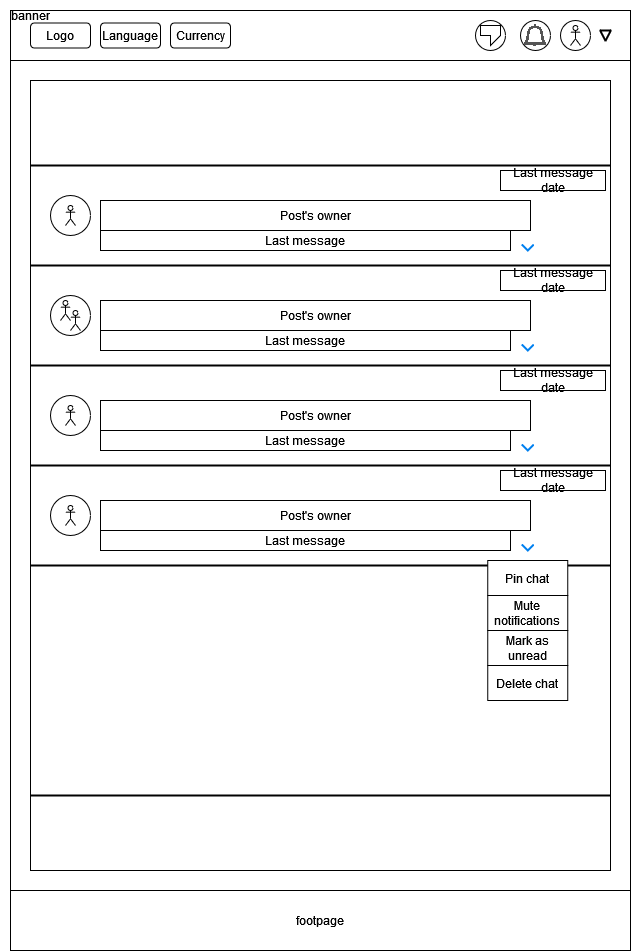

The diagram above was exported from draw.io. Its source (the exported page's mxGraphModel, read from the mxfile embedded in the PNG):
<mxGraphModel dx="2074" dy="1106" grid="1" gridSize="10" guides="1" tooltips="1" connect="1" arrows="1" fold="1" page="1" pageScale="1" pageWidth="827" pageHeight="1169" math="0" shadow="0">
  <root>
    <mxCell id="p-HwNwvmm2BFCQfwfRhE-0" />
    <mxCell id="p-HwNwvmm2BFCQfwfRhE-1" parent="p-HwNwvmm2BFCQfwfRhE-0" />
    <mxCell id="iKKoez3JMex1XQjdR-XG-0" value="" style="rounded=0;whiteSpace=wrap;html=1;" parent="p-HwNwvmm2BFCQfwfRhE-1" vertex="1">
      <mxGeometry x="90" y="90" width="620" height="940" as="geometry" />
    </mxCell>
    <mxCell id="iKKoez3JMex1XQjdR-XG-1" value="" style="rounded=0;whiteSpace=wrap;html=1;" parent="p-HwNwvmm2BFCQfwfRhE-1" vertex="1">
      <mxGeometry x="90" y="90" width="620" height="50" as="geometry" />
    </mxCell>
    <mxCell id="iKKoez3JMex1XQjdR-XG-2" value="footpage" style="rounded=0;whiteSpace=wrap;html=1;" parent="p-HwNwvmm2BFCQfwfRhE-1" vertex="1">
      <mxGeometry x="90" y="970" width="620" height="60" as="geometry" />
    </mxCell>
    <mxCell id="iKKoez3JMex1XQjdR-XG-3" value="" style="ellipse;whiteSpace=wrap;html=1;aspect=fixed;" parent="p-HwNwvmm2BFCQfwfRhE-1" vertex="1">
      <mxGeometry x="640" y="100" width="30" height="30" as="geometry" />
    </mxCell>
    <mxCell id="iKKoez3JMex1XQjdR-XG-4" value="" style="strokeWidth=2;html=1;shape=mxgraph.flowchart.merge_or_storage;whiteSpace=wrap;" parent="p-HwNwvmm2BFCQfwfRhE-1" vertex="1">
      <mxGeometry x="680" y="110" width="10" height="10" as="geometry" />
    </mxCell>
    <mxCell id="iKKoez3JMex1XQjdR-XG-5" style="edgeStyle=orthogonalEdgeStyle;rounded=0;orthogonalLoop=1;jettySize=auto;html=1;exitX=0.5;exitY=1;exitDx=0;exitDy=0;" parent="p-HwNwvmm2BFCQfwfRhE-1" edge="1">
      <mxGeometry relative="1" as="geometry">
        <mxPoint x="655" y="167" as="sourcePoint" />
        <mxPoint x="655" y="167" as="targetPoint" />
      </mxGeometry>
    </mxCell>
    <mxCell id="iKKoez3JMex1XQjdR-XG-6" value="" style="shape=umlActor;verticalLabelPosition=bottom;verticalAlign=top;html=1;outlineConnect=0;" parent="p-HwNwvmm2BFCQfwfRhE-1" vertex="1">
      <mxGeometry x="650" y="105" width="10" height="20" as="geometry" />
    </mxCell>
    <mxCell id="iKKoez3JMex1XQjdR-XG-7" value="" style="ellipse;whiteSpace=wrap;html=1;aspect=fixed;" parent="p-HwNwvmm2BFCQfwfRhE-1" vertex="1">
      <mxGeometry x="555" y="100" width="30" height="30" as="geometry" />
    </mxCell>
    <mxCell id="iKKoez3JMex1XQjdR-XG-8" value="" style="shape=callout;whiteSpace=wrap;html=1;perimeter=calloutPerimeter;position2=0.5;size=10;position=0.5;" parent="p-HwNwvmm2BFCQfwfRhE-1" vertex="1">
      <mxGeometry x="560" y="105" width="20" height="20" as="geometry" />
    </mxCell>
    <mxCell id="iKKoez3JMex1XQjdR-XG-9" value="Logo" style="rounded=1;whiteSpace=wrap;html=1;" parent="p-HwNwvmm2BFCQfwfRhE-1" vertex="1">
      <mxGeometry x="110" y="102.5" width="60" height="25" as="geometry" />
    </mxCell>
    <mxCell id="iKKoez3JMex1XQjdR-XG-10" value="Language" style="rounded=1;whiteSpace=wrap;html=1;" parent="p-HwNwvmm2BFCQfwfRhE-1" vertex="1">
      <mxGeometry x="180" y="102.5" width="60" height="25" as="geometry" />
    </mxCell>
    <mxCell id="iKKoez3JMex1XQjdR-XG-11" value="Currency" style="rounded=1;whiteSpace=wrap;html=1;" parent="p-HwNwvmm2BFCQfwfRhE-1" vertex="1">
      <mxGeometry x="250" y="102.5" width="60" height="25" as="geometry" />
    </mxCell>
    <mxCell id="iKKoez3JMex1XQjdR-XG-12" value="" style="ellipse;whiteSpace=wrap;html=1;aspect=fixed;" parent="p-HwNwvmm2BFCQfwfRhE-1" vertex="1">
      <mxGeometry x="600" y="100" width="30" height="30" as="geometry" />
    </mxCell>
    <mxCell id="iKKoez3JMex1XQjdR-XG-13" value="" style="shape=image;verticalLabelPosition=bottom;labelBackgroundColor=default;verticalAlign=top;aspect=fixed;imageAspect=0;image=data:image/png,(base64 omitted: 39564 chars);" parent="p-HwNwvmm2BFCQfwfRhE-1" vertex="1">
      <mxGeometry x="601.25" y="101.25" width="27.5" height="27.5" as="geometry" />
    </mxCell>
    <mxCell id="iKKoez3JMex1XQjdR-XG-14" value="&lt;div&gt;banner&lt;/div&gt;" style="text;html=1;strokeColor=none;fillColor=none;align=center;verticalAlign=middle;whiteSpace=wrap;rounded=0;" parent="p-HwNwvmm2BFCQfwfRhE-1" vertex="1">
      <mxGeometry x="80" y="80" width="60" height="30" as="geometry" />
    </mxCell>
    <mxCell id="iKKoez3JMex1XQjdR-XG-15" value="" style="rounded=0;whiteSpace=wrap;html=1;" parent="p-HwNwvmm2BFCQfwfRhE-1" vertex="1">
      <mxGeometry x="110" y="160" width="580" height="790" as="geometry" />
    </mxCell>
    <mxCell id="iKKoez3JMex1XQjdR-XG-16" value="" style="line;strokeWidth=2;html=1;" parent="p-HwNwvmm2BFCQfwfRhE-1" vertex="1">
      <mxGeometry x="110" y="240" width="580" height="10" as="geometry" />
    </mxCell>
    <mxCell id="iKKoez3JMex1XQjdR-XG-17" value="" style="line;strokeWidth=2;html=1;" parent="p-HwNwvmm2BFCQfwfRhE-1" vertex="1">
      <mxGeometry x="110" y="340" width="580" height="10" as="geometry" />
    </mxCell>
    <mxCell id="iKKoez3JMex1XQjdR-XG-18" value="" style="line;strokeWidth=2;html=1;" parent="p-HwNwvmm2BFCQfwfRhE-1" vertex="1">
      <mxGeometry x="110" y="440" width="580" height="10" as="geometry" />
    </mxCell>
    <mxCell id="iKKoez3JMex1XQjdR-XG-19" value="" style="line;strokeWidth=2;html=1;" parent="p-HwNwvmm2BFCQfwfRhE-1" vertex="1">
      <mxGeometry x="110" y="540" width="580" height="10" as="geometry" />
    </mxCell>
    <mxCell id="iKKoez3JMex1XQjdR-XG-20" value="" style="ellipse;whiteSpace=wrap;html=1;aspect=fixed;" parent="p-HwNwvmm2BFCQfwfRhE-1" vertex="1">
      <mxGeometry x="130" y="275" width="40" height="40" as="geometry" />
    </mxCell>
    <mxCell id="iKKoez3JMex1XQjdR-XG-21" value="" style="line;strokeWidth=2;html=1;" parent="p-HwNwvmm2BFCQfwfRhE-1" vertex="1">
      <mxGeometry x="110" y="640" width="580" height="10" as="geometry" />
    </mxCell>
    <mxCell id="iKKoez3JMex1XQjdR-XG-22" value="" style="shape=umlActor;verticalLabelPosition=bottom;verticalAlign=top;html=1;outlineConnect=0;" parent="p-HwNwvmm2BFCQfwfRhE-1" vertex="1">
      <mxGeometry x="145" y="285" width="10" height="20" as="geometry" />
    </mxCell>
    <mxCell id="iKKoez3JMex1XQjdR-XG-23" value="Post's owner" style="rounded=0;whiteSpace=wrap;html=1;" parent="p-HwNwvmm2BFCQfwfRhE-1" vertex="1">
      <mxGeometry x="180" y="280" width="430" height="30" as="geometry" />
    </mxCell>
    <mxCell id="iKKoez3JMex1XQjdR-XG-24" value="Last message date" style="rounded=0;whiteSpace=wrap;html=1;" parent="p-HwNwvmm2BFCQfwfRhE-1" vertex="1">
      <mxGeometry x="580" y="250" width="105" height="20" as="geometry" />
    </mxCell>
    <mxCell id="iKKoez3JMex1XQjdR-XG-25" value="Last message" style="rounded=0;whiteSpace=wrap;html=1;" parent="p-HwNwvmm2BFCQfwfRhE-1" vertex="1">
      <mxGeometry x="180" y="310" width="410" height="20" as="geometry" />
    </mxCell>
    <mxCell id="iKKoez3JMex1XQjdR-XG-26" value="" style="html=1;verticalLabelPosition=bottom;labelBackgroundColor=#ffffff;verticalAlign=top;shadow=0;dashed=0;strokeWidth=2;shape=mxgraph.ios7.misc.down;strokeColor=#0080f0;" parent="p-HwNwvmm2BFCQfwfRhE-1" vertex="1">
      <mxGeometry x="601.25" y="324" width="12" height="6" as="geometry" />
    </mxCell>
    <mxCell id="iKKoez3JMex1XQjdR-XG-27" value="Pin chat" style="rounded=0;whiteSpace=wrap;html=1;" parent="p-HwNwvmm2BFCQfwfRhE-1" vertex="1">
      <mxGeometry x="567.25" y="640" width="80" height="35" as="geometry" />
    </mxCell>
    <mxCell id="iKKoez3JMex1XQjdR-XG-28" value="Mute notifications" style="rounded=0;whiteSpace=wrap;html=1;" parent="p-HwNwvmm2BFCQfwfRhE-1" vertex="1">
      <mxGeometry x="567.25" y="675" width="80" height="35" as="geometry" />
    </mxCell>
    <mxCell id="iKKoez3JMex1XQjdR-XG-29" value="Mark as unread" style="rounded=0;whiteSpace=wrap;html=1;" parent="p-HwNwvmm2BFCQfwfRhE-1" vertex="1">
      <mxGeometry x="567.25" y="710" width="80" height="35" as="geometry" />
    </mxCell>
    <mxCell id="iKKoez3JMex1XQjdR-XG-30" value="Delete chat" style="rounded=0;whiteSpace=wrap;html=1;" parent="p-HwNwvmm2BFCQfwfRhE-1" vertex="1">
      <mxGeometry x="567.25" y="745" width="80" height="35" as="geometry" />
    </mxCell>
    <mxCell id="iKKoez3JMex1XQjdR-XG-31" value="" style="line;strokeWidth=2;html=1;" parent="p-HwNwvmm2BFCQfwfRhE-1" vertex="1">
      <mxGeometry x="110" y="870" width="580" height="10" as="geometry" />
    </mxCell>
    <mxCell id="iKKoez3JMex1XQjdR-XG-32" value="" style="ellipse;whiteSpace=wrap;html=1;aspect=fixed;" parent="p-HwNwvmm2BFCQfwfRhE-1" vertex="1">
      <mxGeometry x="130" y="375" width="40" height="40" as="geometry" />
    </mxCell>
    <mxCell id="iKKoez3JMex1XQjdR-XG-33" value="" style="shape=umlActor;verticalLabelPosition=bottom;verticalAlign=top;html=1;outlineConnect=0;" parent="p-HwNwvmm2BFCQfwfRhE-1" vertex="1">
      <mxGeometry x="140" y="380" width="10" height="20" as="geometry" />
    </mxCell>
    <mxCell id="iKKoez3JMex1XQjdR-XG-34" value="Post's owner" style="rounded=0;whiteSpace=wrap;html=1;" parent="p-HwNwvmm2BFCQfwfRhE-1" vertex="1">
      <mxGeometry x="180" y="380" width="430" height="30" as="geometry" />
    </mxCell>
    <mxCell id="iKKoez3JMex1XQjdR-XG-35" value="Last message date" style="rounded=0;whiteSpace=wrap;html=1;" parent="p-HwNwvmm2BFCQfwfRhE-1" vertex="1">
      <mxGeometry x="580" y="350" width="105" height="20" as="geometry" />
    </mxCell>
    <mxCell id="iKKoez3JMex1XQjdR-XG-36" value="Last message" style="rounded=0;whiteSpace=wrap;html=1;" parent="p-HwNwvmm2BFCQfwfRhE-1" vertex="1">
      <mxGeometry x="180" y="410" width="410" height="20" as="geometry" />
    </mxCell>
    <mxCell id="iKKoez3JMex1XQjdR-XG-37" value="" style="html=1;verticalLabelPosition=bottom;labelBackgroundColor=#ffffff;verticalAlign=top;shadow=0;dashed=0;strokeWidth=2;shape=mxgraph.ios7.misc.down;strokeColor=#0080f0;" parent="p-HwNwvmm2BFCQfwfRhE-1" vertex="1">
      <mxGeometry x="601.25" y="424" width="12" height="6" as="geometry" />
    </mxCell>
    <mxCell id="iKKoez3JMex1XQjdR-XG-38" value="" style="ellipse;whiteSpace=wrap;html=1;aspect=fixed;" parent="p-HwNwvmm2BFCQfwfRhE-1" vertex="1">
      <mxGeometry x="130" y="475" width="40" height="40" as="geometry" />
    </mxCell>
    <mxCell id="iKKoez3JMex1XQjdR-XG-39" value="" style="shape=umlActor;verticalLabelPosition=bottom;verticalAlign=top;html=1;outlineConnect=0;" parent="p-HwNwvmm2BFCQfwfRhE-1" vertex="1">
      <mxGeometry x="145" y="485" width="10" height="20" as="geometry" />
    </mxCell>
    <mxCell id="iKKoez3JMex1XQjdR-XG-40" value="Post's owner" style="rounded=0;whiteSpace=wrap;html=1;" parent="p-HwNwvmm2BFCQfwfRhE-1" vertex="1">
      <mxGeometry x="180" y="480" width="430" height="30" as="geometry" />
    </mxCell>
    <mxCell id="iKKoez3JMex1XQjdR-XG-41" value="Last message date" style="rounded=0;whiteSpace=wrap;html=1;" parent="p-HwNwvmm2BFCQfwfRhE-1" vertex="1">
      <mxGeometry x="580" y="450" width="105" height="20" as="geometry" />
    </mxCell>
    <mxCell id="iKKoez3JMex1XQjdR-XG-42" value="Last message" style="rounded=0;whiteSpace=wrap;html=1;" parent="p-HwNwvmm2BFCQfwfRhE-1" vertex="1">
      <mxGeometry x="180" y="510" width="410" height="20" as="geometry" />
    </mxCell>
    <mxCell id="iKKoez3JMex1XQjdR-XG-43" value="" style="html=1;verticalLabelPosition=bottom;labelBackgroundColor=#ffffff;verticalAlign=top;shadow=0;dashed=0;strokeWidth=2;shape=mxgraph.ios7.misc.down;strokeColor=#0080f0;" parent="p-HwNwvmm2BFCQfwfRhE-1" vertex="1">
      <mxGeometry x="601.25" y="524" width="12" height="6" as="geometry" />
    </mxCell>
    <mxCell id="iKKoez3JMex1XQjdR-XG-44" value="" style="ellipse;whiteSpace=wrap;html=1;aspect=fixed;" parent="p-HwNwvmm2BFCQfwfRhE-1" vertex="1">
      <mxGeometry x="130" y="575" width="40" height="40" as="geometry" />
    </mxCell>
    <mxCell id="iKKoez3JMex1XQjdR-XG-45" value="" style="shape=umlActor;verticalLabelPosition=bottom;verticalAlign=top;html=1;outlineConnect=0;" parent="p-HwNwvmm2BFCQfwfRhE-1" vertex="1">
      <mxGeometry x="145" y="585" width="10" height="20" as="geometry" />
    </mxCell>
    <mxCell id="iKKoez3JMex1XQjdR-XG-46" value="Post's owner" style="rounded=0;whiteSpace=wrap;html=1;" parent="p-HwNwvmm2BFCQfwfRhE-1" vertex="1">
      <mxGeometry x="180" y="580" width="430" height="30" as="geometry" />
    </mxCell>
    <mxCell id="iKKoez3JMex1XQjdR-XG-47" value="Last message date" style="rounded=0;whiteSpace=wrap;html=1;" parent="p-HwNwvmm2BFCQfwfRhE-1" vertex="1">
      <mxGeometry x="580" y="550" width="105" height="20" as="geometry" />
    </mxCell>
    <mxCell id="iKKoez3JMex1XQjdR-XG-48" value="Last message" style="rounded=0;whiteSpace=wrap;html=1;" parent="p-HwNwvmm2BFCQfwfRhE-1" vertex="1">
      <mxGeometry x="180" y="610" width="410" height="20" as="geometry" />
    </mxCell>
    <mxCell id="iKKoez3JMex1XQjdR-XG-49" value="" style="html=1;verticalLabelPosition=bottom;labelBackgroundColor=#ffffff;verticalAlign=top;shadow=0;dashed=0;strokeWidth=2;shape=mxgraph.ios7.misc.down;strokeColor=#0080f0;" parent="p-HwNwvmm2BFCQfwfRhE-1" vertex="1">
      <mxGeometry x="601.25" y="624" width="12" height="6" as="geometry" />
    </mxCell>
    <mxCell id="iKKoez3JMex1XQjdR-XG-50" value="" style="shape=umlActor;verticalLabelPosition=bottom;verticalAlign=top;html=1;outlineConnect=0;" parent="p-HwNwvmm2BFCQfwfRhE-1" vertex="1">
      <mxGeometry x="150" y="390" width="10" height="20" as="geometry" />
    </mxCell>
  </root>
</mxGraphModel>